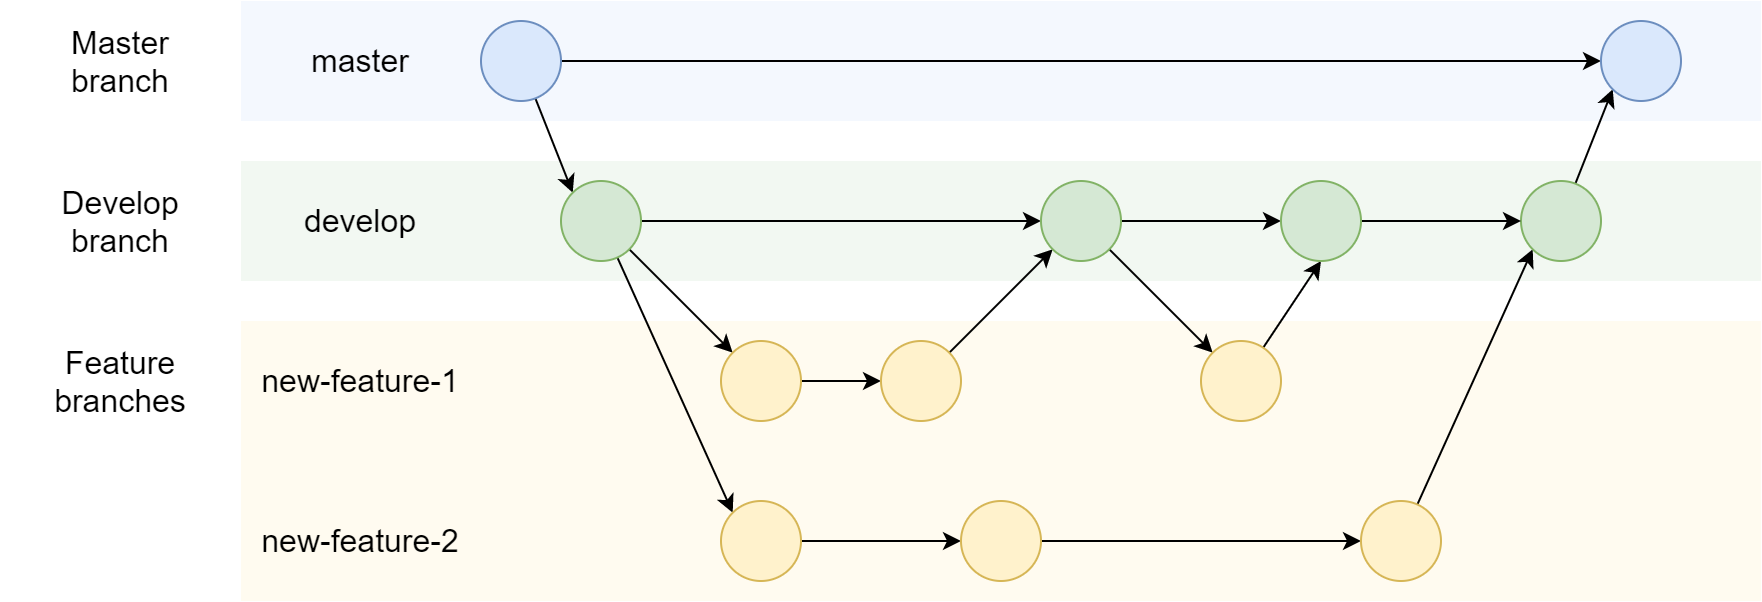

The diagram above was exported from draw.io. Its source (the exported page's mxGraphModel, read from the mxfile embedded in the PNG):
<mxGraphModel dx="1422" dy="762" grid="1" gridSize="10" guides="1" tooltips="1" connect="1" arrows="1" fold="1" page="1" pageScale="1" pageWidth="827" pageHeight="1169" math="0" shadow="0">
  <root>
    <mxCell id="0" />
    <mxCell id="1" parent="0" />
    <mxCell id="w2mAzeMp06YGjb8xzE9T-34" value="" style="rounded=0;whiteSpace=wrap;html=1;fillColor=#d5e8d4;fontSize=16;strokeColor=none;fillOpacity=30;strokeOpacity=100;" vertex="1" parent="1">
      <mxGeometry x="160" y="110" width="760" height="60" as="geometry" />
    </mxCell>
    <mxCell id="w2mAzeMp06YGjb8xzE9T-33" value="" style="rounded=0;whiteSpace=wrap;html=1;fillColor=#dae8fc;fontSize=16;strokeColor=none;fillOpacity=30;" vertex="1" parent="1">
      <mxGeometry x="160" y="30" width="760" height="60" as="geometry" />
    </mxCell>
    <mxCell id="w2mAzeMp06YGjb8xzE9T-31" value="" style="rounded=0;whiteSpace=wrap;html=1;fillColor=#fff2cc;fontSize=16;strokeColor=none;fillOpacity=30;" vertex="1" parent="1">
      <mxGeometry x="160" y="190" width="760" height="140" as="geometry" />
    </mxCell>
    <mxCell id="w2mAzeMp06YGjb8xzE9T-7" style="rounded=0;orthogonalLoop=1;jettySize=auto;html=1;entryX=0;entryY=0;entryDx=0;entryDy=0;" edge="1" parent="1" source="w2mAzeMp06YGjb8xzE9T-1" target="w2mAzeMp06YGjb8xzE9T-2">
      <mxGeometry relative="1" as="geometry" />
    </mxCell>
    <mxCell id="w2mAzeMp06YGjb8xzE9T-30" style="edgeStyle=none;rounded=0;orthogonalLoop=1;jettySize=auto;html=1;entryX=0;entryY=0.5;entryDx=0;entryDy=0;fontSize=16;" edge="1" parent="1" source="w2mAzeMp06YGjb8xzE9T-1" target="w2mAzeMp06YGjb8xzE9T-28">
      <mxGeometry relative="1" as="geometry" />
    </mxCell>
    <mxCell id="w2mAzeMp06YGjb8xzE9T-1" value="" style="ellipse;whiteSpace=wrap;html=1;aspect=fixed;fillColor=#dae8fc;strokeColor=#6c8ebf;" vertex="1" parent="1">
      <mxGeometry x="280" y="40" width="40" height="40" as="geometry" />
    </mxCell>
    <mxCell id="w2mAzeMp06YGjb8xzE9T-8" style="edgeStyle=none;rounded=0;orthogonalLoop=1;jettySize=auto;html=1;entryX=0;entryY=0;entryDx=0;entryDy=0;" edge="1" parent="1" source="w2mAzeMp06YGjb8xzE9T-2" target="w2mAzeMp06YGjb8xzE9T-4">
      <mxGeometry relative="1" as="geometry" />
    </mxCell>
    <mxCell id="w2mAzeMp06YGjb8xzE9T-9" style="edgeStyle=none;rounded=0;orthogonalLoop=1;jettySize=auto;html=1;entryX=0;entryY=0;entryDx=0;entryDy=0;" edge="1" parent="1" source="w2mAzeMp06YGjb8xzE9T-2" target="w2mAzeMp06YGjb8xzE9T-5">
      <mxGeometry relative="1" as="geometry" />
    </mxCell>
    <mxCell id="w2mAzeMp06YGjb8xzE9T-23" style="edgeStyle=none;rounded=0;orthogonalLoop=1;jettySize=auto;html=1;entryX=0;entryY=0.5;entryDx=0;entryDy=0;" edge="1" parent="1" source="w2mAzeMp06YGjb8xzE9T-2" target="w2mAzeMp06YGjb8xzE9T-14">
      <mxGeometry relative="1" as="geometry" />
    </mxCell>
    <mxCell id="w2mAzeMp06YGjb8xzE9T-2" value="" style="ellipse;whiteSpace=wrap;html=1;aspect=fixed;fillColor=#d5e8d4;strokeColor=#82b366;" vertex="1" parent="1">
      <mxGeometry x="320" y="120" width="40" height="40" as="geometry" />
    </mxCell>
    <mxCell id="w2mAzeMp06YGjb8xzE9T-12" style="edgeStyle=none;rounded=0;orthogonalLoop=1;jettySize=auto;html=1;entryX=0;entryY=0.5;entryDx=0;entryDy=0;" edge="1" parent="1" source="w2mAzeMp06YGjb8xzE9T-4" target="w2mAzeMp06YGjb8xzE9T-10">
      <mxGeometry relative="1" as="geometry" />
    </mxCell>
    <mxCell id="w2mAzeMp06YGjb8xzE9T-4" value="" style="ellipse;whiteSpace=wrap;html=1;aspect=fixed;fillColor=#fff2cc;strokeColor=#d6b656;" vertex="1" parent="1">
      <mxGeometry x="400" y="200" width="40" height="40" as="geometry" />
    </mxCell>
    <mxCell id="w2mAzeMp06YGjb8xzE9T-18" style="edgeStyle=none;rounded=0;orthogonalLoop=1;jettySize=auto;html=1;entryX=0;entryY=0.5;entryDx=0;entryDy=0;" edge="1" parent="1" source="w2mAzeMp06YGjb8xzE9T-5" target="w2mAzeMp06YGjb8xzE9T-16">
      <mxGeometry relative="1" as="geometry" />
    </mxCell>
    <mxCell id="w2mAzeMp06YGjb8xzE9T-5" value="" style="ellipse;whiteSpace=wrap;html=1;aspect=fixed;fillColor=#fff2cc;strokeColor=#d6b656;" vertex="1" parent="1">
      <mxGeometry x="400" y="280" width="40" height="40" as="geometry" />
    </mxCell>
    <mxCell id="w2mAzeMp06YGjb8xzE9T-15" style="edgeStyle=none;rounded=0;orthogonalLoop=1;jettySize=auto;html=1;" edge="1" parent="1" source="w2mAzeMp06YGjb8xzE9T-10" target="w2mAzeMp06YGjb8xzE9T-14">
      <mxGeometry relative="1" as="geometry" />
    </mxCell>
    <mxCell id="w2mAzeMp06YGjb8xzE9T-10" value="" style="ellipse;whiteSpace=wrap;html=1;aspect=fixed;fillColor=#fff2cc;strokeColor=#d6b656;" vertex="1" parent="1">
      <mxGeometry x="480" y="200" width="40" height="40" as="geometry" />
    </mxCell>
    <mxCell id="w2mAzeMp06YGjb8xzE9T-63" style="edgeStyle=none;rounded=0;orthogonalLoop=1;jettySize=auto;html=1;fontSize=16;" edge="1" parent="1" source="w2mAzeMp06YGjb8xzE9T-14" target="w2mAzeMp06YGjb8xzE9T-62">
      <mxGeometry relative="1" as="geometry" />
    </mxCell>
    <mxCell id="w2mAzeMp06YGjb8xzE9T-66" style="edgeStyle=none;rounded=0;orthogonalLoop=1;jettySize=auto;html=1;entryX=0;entryY=0.5;entryDx=0;entryDy=0;fontSize=16;" edge="1" parent="1" source="w2mAzeMp06YGjb8xzE9T-14" target="w2mAzeMp06YGjb8xzE9T-64">
      <mxGeometry relative="1" as="geometry" />
    </mxCell>
    <mxCell id="w2mAzeMp06YGjb8xzE9T-14" value="" style="ellipse;whiteSpace=wrap;html=1;aspect=fixed;fillColor=#d5e8d4;strokeColor=#82b366;" vertex="1" parent="1">
      <mxGeometry x="560" y="120" width="40" height="40" as="geometry" />
    </mxCell>
    <mxCell id="w2mAzeMp06YGjb8xzE9T-19" style="edgeStyle=none;rounded=0;orthogonalLoop=1;jettySize=auto;html=1;entryX=0;entryY=0.5;entryDx=0;entryDy=0;" edge="1" parent="1" source="w2mAzeMp06YGjb8xzE9T-16" target="w2mAzeMp06YGjb8xzE9T-17">
      <mxGeometry relative="1" as="geometry" />
    </mxCell>
    <mxCell id="w2mAzeMp06YGjb8xzE9T-16" value="" style="ellipse;whiteSpace=wrap;html=1;aspect=fixed;fillColor=#fff2cc;strokeColor=#d6b656;" vertex="1" parent="1">
      <mxGeometry x="520" y="280" width="40" height="40" as="geometry" />
    </mxCell>
    <mxCell id="w2mAzeMp06YGjb8xzE9T-21" style="edgeStyle=none;rounded=0;orthogonalLoop=1;jettySize=auto;html=1;entryX=0;entryY=1;entryDx=0;entryDy=0;" edge="1" parent="1" source="w2mAzeMp06YGjb8xzE9T-17" target="w2mAzeMp06YGjb8xzE9T-20">
      <mxGeometry relative="1" as="geometry" />
    </mxCell>
    <mxCell id="w2mAzeMp06YGjb8xzE9T-17" value="" style="ellipse;whiteSpace=wrap;html=1;aspect=fixed;fillColor=#fff2cc;strokeColor=#d6b656;" vertex="1" parent="1">
      <mxGeometry x="720" y="280" width="40" height="40" as="geometry" />
    </mxCell>
    <mxCell id="w2mAzeMp06YGjb8xzE9T-29" style="edgeStyle=none;rounded=0;orthogonalLoop=1;jettySize=auto;html=1;entryX=0;entryY=1;entryDx=0;entryDy=0;fontSize=16;" edge="1" parent="1" source="w2mAzeMp06YGjb8xzE9T-20" target="w2mAzeMp06YGjb8xzE9T-28">
      <mxGeometry relative="1" as="geometry" />
    </mxCell>
    <mxCell id="w2mAzeMp06YGjb8xzE9T-20" value="" style="ellipse;whiteSpace=wrap;html=1;aspect=fixed;fillColor=#d5e8d4;strokeColor=#82b366;" vertex="1" parent="1">
      <mxGeometry x="800" y="120" width="40" height="40" as="geometry" />
    </mxCell>
    <mxCell id="w2mAzeMp06YGjb8xzE9T-24" value="master" style="rounded=0;whiteSpace=wrap;html=1;strokeColor=none;fontSize=16;fillColor=none;" vertex="1" parent="1">
      <mxGeometry x="160" y="40" width="120" height="40" as="geometry" />
    </mxCell>
    <mxCell id="w2mAzeMp06YGjb8xzE9T-25" value="develop" style="rounded=0;whiteSpace=wrap;html=1;strokeColor=none;fontSize=16;fillColor=none;" vertex="1" parent="1">
      <mxGeometry x="160" y="120" width="120" height="40" as="geometry" />
    </mxCell>
    <mxCell id="w2mAzeMp06YGjb8xzE9T-26" value="new-feature-1" style="rounded=0;whiteSpace=wrap;html=1;strokeColor=none;fontSize=16;fillColor=none;" vertex="1" parent="1">
      <mxGeometry x="160" y="200" width="120" height="40" as="geometry" />
    </mxCell>
    <mxCell id="w2mAzeMp06YGjb8xzE9T-27" value="new-feature-2" style="rounded=0;whiteSpace=wrap;html=1;strokeColor=none;fontSize=16;fillColor=none;" vertex="1" parent="1">
      <mxGeometry x="160" y="280" width="120" height="40" as="geometry" />
    </mxCell>
    <mxCell id="w2mAzeMp06YGjb8xzE9T-28" value="" style="ellipse;whiteSpace=wrap;html=1;aspect=fixed;fillColor=#dae8fc;strokeColor=#6c8ebf;" vertex="1" parent="1">
      <mxGeometry x="840" y="40" width="40" height="40" as="geometry" />
    </mxCell>
    <mxCell id="w2mAzeMp06YGjb8xzE9T-35" value="Feature&lt;br&gt;branches" style="rounded=0;whiteSpace=wrap;html=1;strokeColor=none;fontSize=16;fillColor=none;" vertex="1" parent="1">
      <mxGeometry x="40" y="200" width="120" height="40" as="geometry" />
    </mxCell>
    <mxCell id="w2mAzeMp06YGjb8xzE9T-36" value="Develop&lt;br&gt;branch" style="rounded=0;whiteSpace=wrap;html=1;strokeColor=none;fontSize=16;fillColor=none;" vertex="1" parent="1">
      <mxGeometry x="40" y="120" width="120" height="40" as="geometry" />
    </mxCell>
    <mxCell id="w2mAzeMp06YGjb8xzE9T-37" value="Master&lt;br&gt;branch" style="rounded=0;whiteSpace=wrap;html=1;strokeColor=none;fontSize=16;fillColor=none;" vertex="1" parent="1">
      <mxGeometry x="40" y="40" width="120" height="40" as="geometry" />
    </mxCell>
    <mxCell id="w2mAzeMp06YGjb8xzE9T-65" style="edgeStyle=none;rounded=0;orthogonalLoop=1;jettySize=auto;html=1;entryX=0.5;entryY=1;entryDx=0;entryDy=0;fontSize=16;" edge="1" parent="1" source="w2mAzeMp06YGjb8xzE9T-62" target="w2mAzeMp06YGjb8xzE9T-64">
      <mxGeometry relative="1" as="geometry" />
    </mxCell>
    <mxCell id="w2mAzeMp06YGjb8xzE9T-62" value="" style="ellipse;whiteSpace=wrap;html=1;aspect=fixed;fillColor=#fff2cc;strokeColor=#d6b656;" vertex="1" parent="1">
      <mxGeometry x="640" y="200" width="40" height="40" as="geometry" />
    </mxCell>
    <mxCell id="w2mAzeMp06YGjb8xzE9T-67" style="edgeStyle=none;rounded=0;orthogonalLoop=1;jettySize=auto;html=1;entryX=0;entryY=0.5;entryDx=0;entryDy=0;fontSize=16;" edge="1" parent="1" source="w2mAzeMp06YGjb8xzE9T-64" target="w2mAzeMp06YGjb8xzE9T-20">
      <mxGeometry relative="1" as="geometry" />
    </mxCell>
    <mxCell id="w2mAzeMp06YGjb8xzE9T-64" value="" style="ellipse;whiteSpace=wrap;html=1;aspect=fixed;fillColor=#d5e8d4;strokeColor=#82b366;" vertex="1" parent="1">
      <mxGeometry x="680" y="120" width="40" height="40" as="geometry" />
    </mxCell>
  </root>
</mxGraphModel>